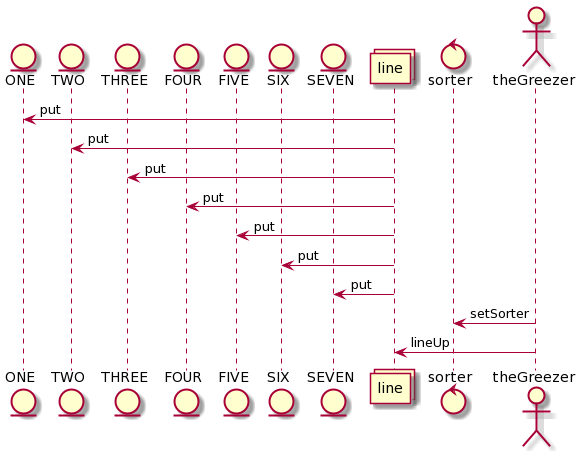

The diagram above was rendered by PlantUML. Its source (embedded in the PNG):
@startuml
entity ONE
entity TWO
entity THREE
entity FOUR
entity FIVE
entity SIX
entity SEVEN
collections line
control sorter
actor theGreezer
line -> ONE: put
line -> TWO: put
line -> THREE: put
line -> FOUR: put
line -> FIVE: put
line -> SIX: put
line -> SEVEN: put
theGreezer -> sorter: setSorter
theGreezer -> line: lineUp
@enduml